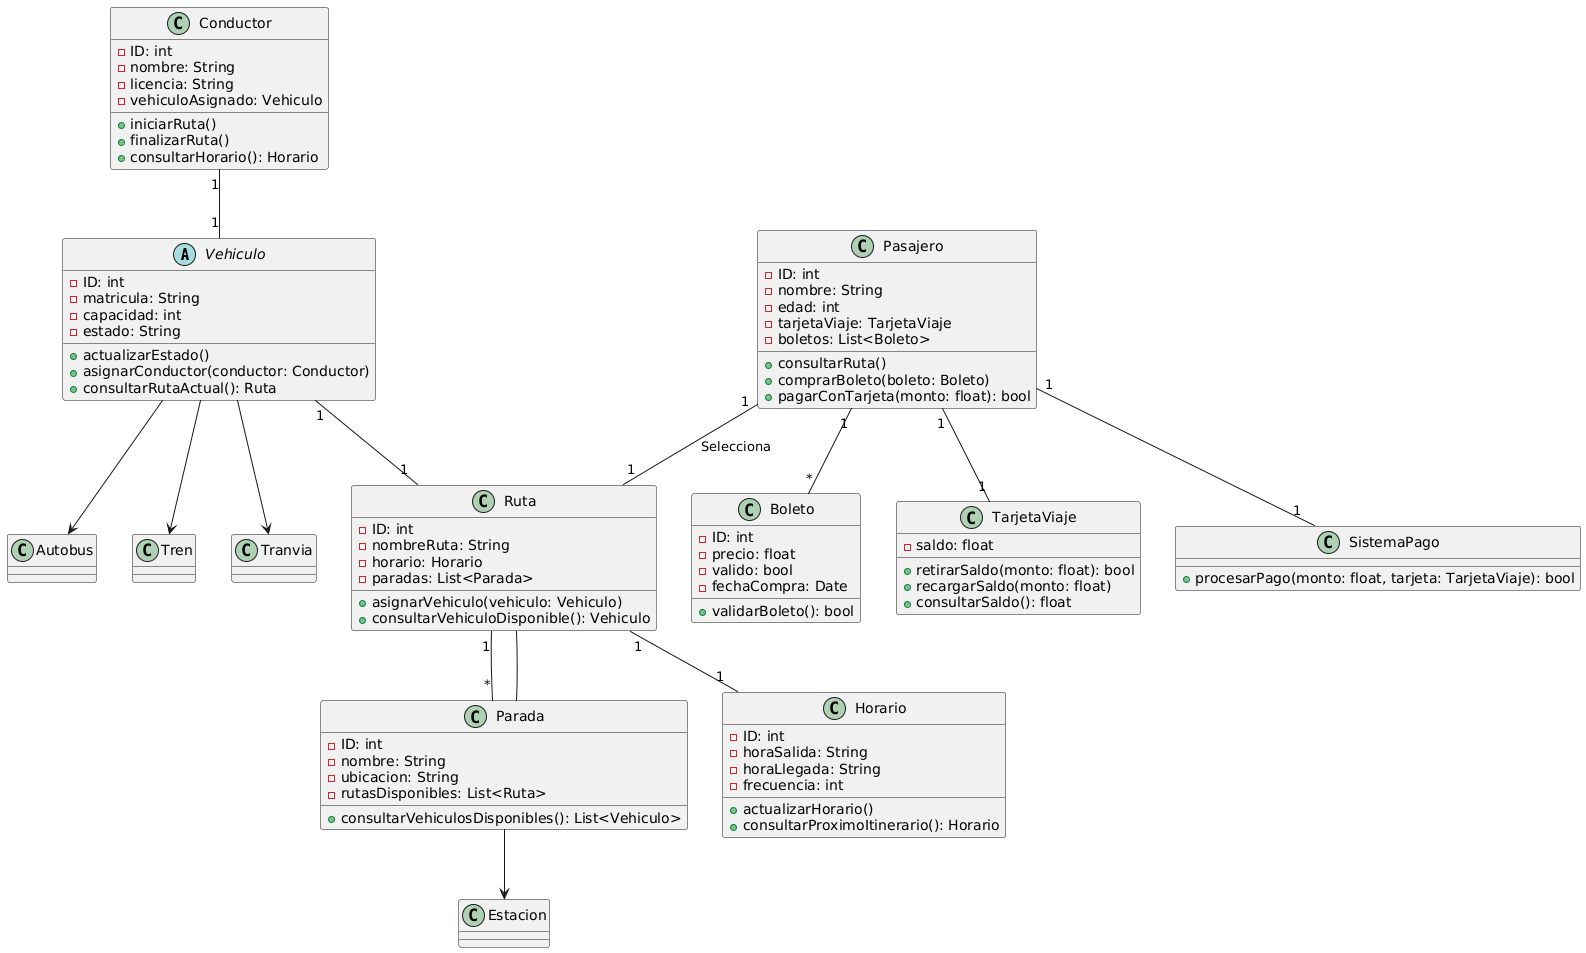

The diagram above was rendered by PlantUML. Its source (embedded in the PNG):
@startuml
abstract class Vehiculo {
    - ID: int
    - matricula: String
    - capacidad: int
    - estado: String
    + actualizarEstado()
    + asignarConductor(conductor: Conductor)
    + consultarRutaActual(): Ruta
}

class Autobus
class Tren
class Tranvia

class Conductor {
    - ID: int
    - nombre: String
    - licencia: String
    - vehiculoAsignado: Vehiculo
    + iniciarRuta()
    + finalizarRuta()
    + consultarHorario(): Horario
}

class Pasajero {
    - ID: int
    - nombre: String
    - edad: int
    - tarjetaViaje: TarjetaViaje
    - boletos: List<Boleto>
    + consultarRuta()
    + comprarBoleto(boleto: Boleto)
    + pagarConTarjeta(monto: float): bool
}

class Ruta {
    - ID: int
    - nombreRuta: String
    - horario: Horario
    - paradas: List<Parada>
    + asignarVehiculo(vehiculo: Vehiculo)
    + consultarVehiculoDisponible(): Vehiculo
}

class Parada {
    - ID: int
    - nombre: String
    - ubicacion: String
    - rutasDisponibles: List<Ruta>
    + consultarVehiculosDisponibles(): List<Vehiculo>
}

class Estacion

class Horario {
    - ID: int
    - horaSalida: String
    - horaLlegada: String
    - frecuencia: int
    + actualizarHorario()
    + consultarProximoItinerario(): Horario
}

class Boleto {
    - ID: int
    - precio: float
    - valido: bool
    - fechaCompra: Date
    + validarBoleto(): bool
}

class TarjetaViaje {
    - saldo: float
    + retirarSaldo(monto: float): bool
    + recargarSaldo(monto: float)
    + consultarSaldo(): float
}

class SistemaPago {
    + procesarPago(monto: float, tarjeta: TarjetaViaje): bool
}

Pasajero "1" -- "1" TarjetaViaje
Pasajero "1" -- "*" Boleto
Pasajero "1" -- "1" SistemaPago
Pasajero "1" -- "1" Ruta : "Selecciona"
Conductor "1" -- "1" Vehiculo
Vehiculo "1" -- "1" Ruta
Ruta "1" -- "*" Parada
Ruta "1" -- "1" Horario
Vehiculo --> Autobus
Vehiculo --> Tren
Vehiculo --> Tranvia
Parada --> Estacion
Parada -- Ruta
@enduml